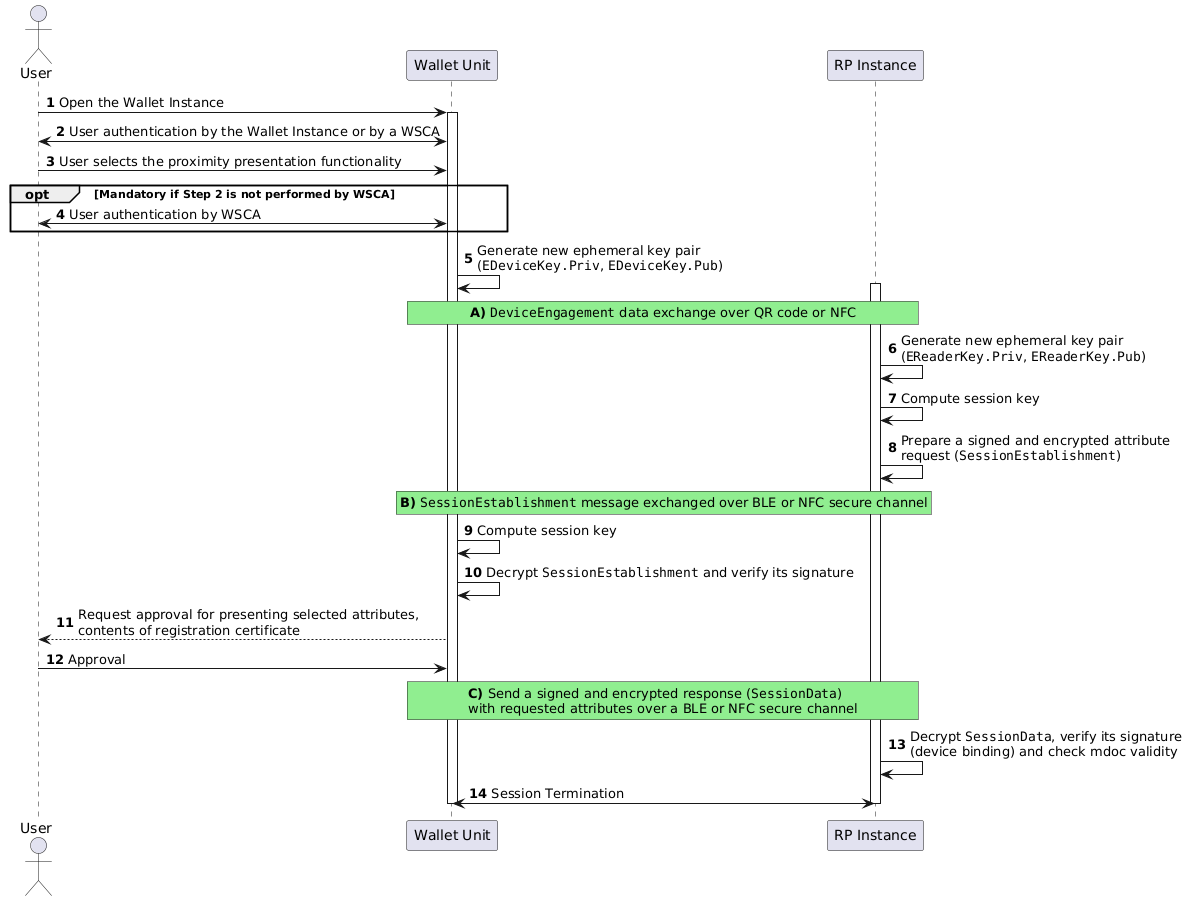

The diagram above was rendered by PlantUML. Its source (embedded in the PNG):
@startuml
autonumber

    actor User as u

    participant "Wallet Unit" as w
    participant "RP Instance" as v

    u->w: Open the Wallet Instance
    activate w
    u<->w: User authentication by the Wallet Instance or by a WSCA

    u->w: User selects the proximity presentation functionality
    opt Mandatory if Step 2 is not performed by WSCA
    w<->u: User authentication by WSCA
    end

    w->w: Generate new ephemeral key pair \n(""EDeviceKey.Priv"", ""EDeviceKey.Pub"")

    rnote over w,v #LIGHTGREEN
    <b>A)</b> ""DeviceEngagement"" data exchange over QR code or NFC
    endrnote

    activate v

    v->v: Generate new ephemeral key pair \n(""EReaderKey.Priv"", ""EReaderKey.Pub"")
    v->v: Compute session key

    v->v: Prepare a signed and encrypted attribute \nrequest (""SessionEstablishment"")

    rnote over w,v #LIGHTGREEN
    <b>B)</b> ""SessionEstablishment"" message exchanged over BLE or NFC secure channel
    endrnote


    w->w: Compute session key
    w->w: Decrypt ""SessionEstablishment"" and verify its signature

    w-->u: Request approval for presenting selected attributes, \ncontents of registration certificate
    u->w: Approval

    rnote over w,v #LIGHTGREEN
    <b>C)</b> Send a signed and encrypted response (""SessionData"") 
    with requested attributes over a BLE or NFC secure channel
    endrnote

    v->v: Decrypt ""SessionData"", verify its signature \n(device binding) and check mdoc validity

    w<->v: Session Termination
    deactivate v
    deactivate w
@enduml